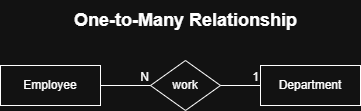

The diagram above was exported from draw.io. Its source (the exported page's mxGraphModel, read from the mxfile embedded in the PNG):
<mxGraphModel dx="1371" dy="790" grid="1" gridSize="10" guides="1" tooltips="1" connect="1" arrows="1" fold="1" page="1" pageScale="1" pageWidth="850" pageHeight="1100" math="0" shadow="0">
  <root>
    <mxCell id="0" />
    <mxCell id="1" parent="0" />
    <mxCell id="Qr6I8jA16B6S9WY1yDo0-1" value="Employee" style="whiteSpace=wrap;html=1;align=center;" vertex="1" parent="1">
      <mxGeometry x="270" y="435" width="100" height="40" as="geometry" />
    </mxCell>
    <mxCell id="Qr6I8jA16B6S9WY1yDo0-14" value="&lt;font style=&quot;font-size: 18px;&quot;&gt;&lt;b&gt;One-to-Many Relationship&lt;/b&gt;&lt;/font&gt;" style="text;html=1;align=center;verticalAlign=middle;resizable=0;points=[];autosize=1;strokeColor=none;fillColor=none;" vertex="1" parent="1">
      <mxGeometry x="330" y="370" width="250" height="40" as="geometry" />
    </mxCell>
    <mxCell id="Qr6I8jA16B6S9WY1yDo0-33" value="work" style="shape=rhombus;perimeter=rhombusPerimeter;whiteSpace=wrap;html=1;align=center;" vertex="1" parent="1">
      <mxGeometry x="420" y="430" width="70" height="50" as="geometry" />
    </mxCell>
    <mxCell id="Qr6I8jA16B6S9WY1yDo0-36" value="Department" style="whiteSpace=wrap;html=1;align=center;" vertex="1" parent="1">
      <mxGeometry x="530" y="435" width="100" height="40" as="geometry" />
    </mxCell>
    <mxCell id="Qr6I8jA16B6S9WY1yDo0-45" value="" style="endArrow=none;html=1;rounded=0;" edge="1" parent="1">
      <mxGeometry relative="1" as="geometry">
        <mxPoint x="490" y="455" as="sourcePoint" />
        <mxPoint x="530" y="455" as="targetPoint" />
      </mxGeometry>
    </mxCell>
    <mxCell id="Qr6I8jA16B6S9WY1yDo0-46" value="1" style="resizable=0;html=1;whiteSpace=wrap;align=right;verticalAlign=bottom;" connectable="0" vertex="1" parent="Qr6I8jA16B6S9WY1yDo0-45">
      <mxGeometry x="1" relative="1" as="geometry" />
    </mxCell>
    <mxCell id="Qr6I8jA16B6S9WY1yDo0-48" value="" style="endArrow=none;html=1;rounded=0;" edge="1" parent="1">
      <mxGeometry relative="1" as="geometry">
        <mxPoint x="370" y="455" as="sourcePoint" />
        <mxPoint x="420" y="455" as="targetPoint" />
      </mxGeometry>
    </mxCell>
    <mxCell id="Qr6I8jA16B6S9WY1yDo0-49" value="N" style="resizable=0;html=1;whiteSpace=wrap;align=right;verticalAlign=bottom;" connectable="0" vertex="1" parent="Qr6I8jA16B6S9WY1yDo0-48">
      <mxGeometry x="1" relative="1" as="geometry" />
    </mxCell>
  </root>
</mxGraphModel>